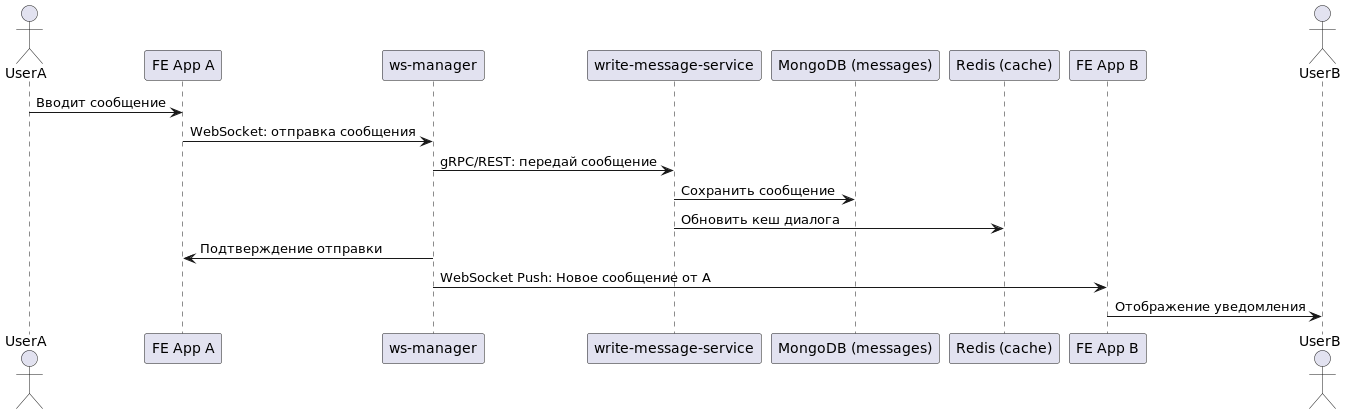

The diagram above was rendered by PlantUML. Its source (embedded in the PNG):
@startuml
actor UserA
participant "FE App A" as FE_A
participant "ws-manager" as WS
participant "write-message-service" as WMS
participant "MongoDB (messages)" as Mongo
participant "Redis (cache)" as Redis
participant "FE App B" as FE_B
actor UserB

UserA -> FE_A: Вводит сообщение
FE_A -> WS: WebSocket: отправка сообщения
WS -> WMS: gRPC/REST: передай сообщение
WMS -> Mongo: Сохранить сообщение
WMS -> Redis: Обновить кеш диалога
WS -> FE_A: Подтверждение отправки

WS -> FE_B: WebSocket Push: Новое сообщение от A
FE_B -> UserB: Отображение уведомления
@enduml